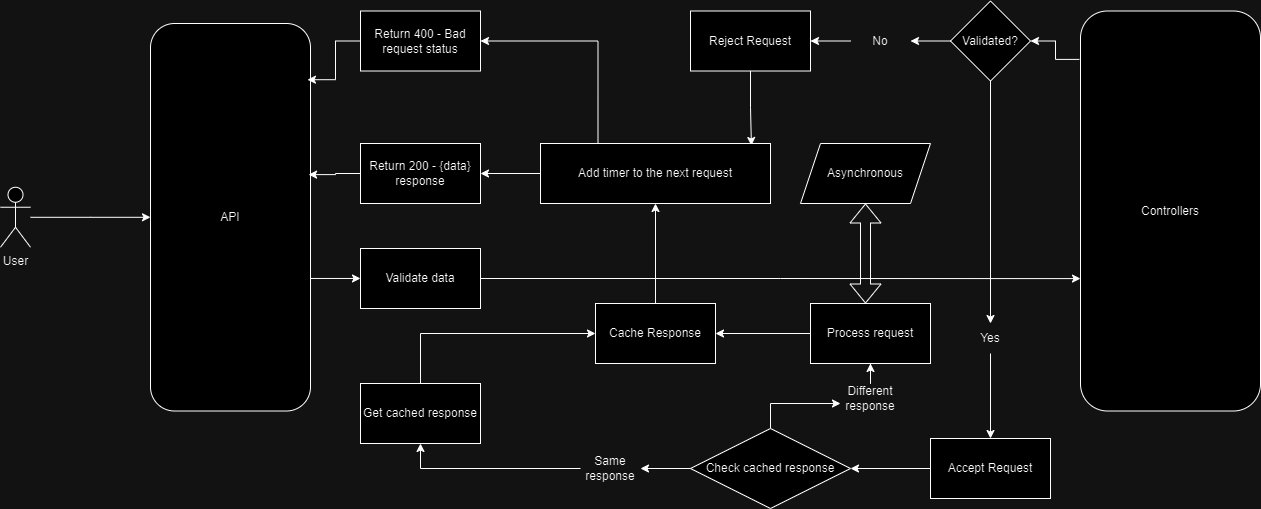

The diagram above was exported from draw.io. Its source (the exported page's mxGraphModel, read from the mxfile embedded in the PNG):
<mxGraphModel dx="2261" dy="1941" grid="1" gridSize="10" guides="1" tooltips="1" connect="1" arrows="1" fold="1" page="1" pageScale="1" pageWidth="827" pageHeight="1169" math="0" shadow="0">
  <root>
    <mxCell id="0" />
    <mxCell id="1" parent="0" />
    <mxCell id="ejJGMftJFJ5ZxU9vuZ6l-6" value="" style="edgeStyle=orthogonalEdgeStyle;rounded=0;orthogonalLoop=1;jettySize=auto;html=1;entryX=0;entryY=0.669;entryDx=0;entryDy=0;entryPerimeter=0;" edge="1" parent="1" source="ejJGMftJFJ5ZxU9vuZ6l-2" target="ejJGMftJFJ5ZxU9vuZ6l-60">
      <mxGeometry relative="1" as="geometry">
        <mxPoint x="730" y="-190" as="targetPoint" />
      </mxGeometry>
    </mxCell>
    <mxCell id="ejJGMftJFJ5ZxU9vuZ6l-53" value="" style="edgeStyle=orthogonalEdgeStyle;rounded=0;orthogonalLoop=1;jettySize=auto;html=1;exitX=0;exitY=0.5;exitDx=0;exitDy=0;" edge="1" parent="1" source="ejJGMftJFJ5ZxU9vuZ6l-30" target="ejJGMftJFJ5ZxU9vuZ6l-52">
      <mxGeometry relative="1" as="geometry" />
    </mxCell>
    <mxCell id="ejJGMftJFJ5ZxU9vuZ6l-2" value="Validate data" style="whiteSpace=wrap;html=1;" vertex="1" parent="1">
      <mxGeometry y="-95" width="120" height="60" as="geometry" />
    </mxCell>
    <mxCell id="ejJGMftJFJ5ZxU9vuZ6l-31" value="" style="edgeStyle=orthogonalEdgeStyle;rounded=0;orthogonalLoop=1;jettySize=auto;html=1;" edge="1" parent="1" source="ejJGMftJFJ5ZxU9vuZ6l-37" target="ejJGMftJFJ5ZxU9vuZ6l-30">
      <mxGeometry relative="1" as="geometry" />
    </mxCell>
    <mxCell id="ejJGMftJFJ5ZxU9vuZ6l-7" value="Validated?" style="rhombus;whiteSpace=wrap;html=1;" vertex="1" parent="1">
      <mxGeometry x="590" y="-342.5" width="80" height="80" as="geometry" />
    </mxCell>
    <mxCell id="ejJGMftJFJ5ZxU9vuZ6l-63" style="edgeStyle=orthogonalEdgeStyle;rounded=0;orthogonalLoop=1;jettySize=auto;html=1;entryX=0.917;entryY=0.033;entryDx=0;entryDy=0;entryPerimeter=0;" edge="1" parent="1" source="ejJGMftJFJ5ZxU9vuZ6l-9" target="ejJGMftJFJ5ZxU9vuZ6l-13">
      <mxGeometry relative="1" as="geometry" />
    </mxCell>
    <mxCell id="ejJGMftJFJ5ZxU9vuZ6l-9" value="Reject Request" style="whiteSpace=wrap;html=1;" vertex="1" parent="1">
      <mxGeometry x="330" y="-332.5" width="120" height="60" as="geometry" />
    </mxCell>
    <mxCell id="ejJGMftJFJ5ZxU9vuZ6l-11" value="" style="edgeStyle=orthogonalEdgeStyle;rounded=0;orthogonalLoop=1;jettySize=auto;html=1;entryX=1;entryY=0.5;entryDx=0;entryDy=0;" edge="1" parent="1" source="ejJGMftJFJ5ZxU9vuZ6l-28" target="ejJGMftJFJ5ZxU9vuZ6l-9">
      <mxGeometry relative="1" as="geometry">
        <mxPoint x="660" y="50" as="sourcePoint" />
        <mxPoint x="670" y="20" as="targetPoint" />
      </mxGeometry>
    </mxCell>
    <mxCell id="ejJGMftJFJ5ZxU9vuZ6l-64" style="edgeStyle=orthogonalEdgeStyle;rounded=0;orthogonalLoop=1;jettySize=auto;html=1;exitX=0.25;exitY=0;exitDx=0;exitDy=0;entryX=1;entryY=0.5;entryDx=0;entryDy=0;" edge="1" parent="1" source="ejJGMftJFJ5ZxU9vuZ6l-13" target="ejJGMftJFJ5ZxU9vuZ6l-32">
      <mxGeometry relative="1" as="geometry">
        <mxPoint x="197" y="-280" as="targetPoint" />
      </mxGeometry>
    </mxCell>
    <mxCell id="ejJGMftJFJ5ZxU9vuZ6l-69" style="edgeStyle=orthogonalEdgeStyle;rounded=0;orthogonalLoop=1;jettySize=auto;html=1;entryX=1;entryY=0.5;entryDx=0;entryDy=0;" edge="1" parent="1" source="ejJGMftJFJ5ZxU9vuZ6l-13" target="ejJGMftJFJ5ZxU9vuZ6l-47">
      <mxGeometry relative="1" as="geometry">
        <mxPoint x="70" y="-170" as="targetPoint" />
      </mxGeometry>
    </mxCell>
    <mxCell id="ejJGMftJFJ5ZxU9vuZ6l-13" value="Add timer to the next request" style="whiteSpace=wrap;html=1;" vertex="1" parent="1">
      <mxGeometry x="180" y="-200" width="230" height="60" as="geometry" />
    </mxCell>
    <mxCell id="ejJGMftJFJ5ZxU9vuZ6l-23" style="edgeStyle=orthogonalEdgeStyle;rounded=0;orthogonalLoop=1;jettySize=auto;html=1;exitX=0.988;exitY=0.658;exitDx=0;exitDy=0;exitPerimeter=0;" edge="1" parent="1" source="ejJGMftJFJ5ZxU9vuZ6l-17" target="ejJGMftJFJ5ZxU9vuZ6l-2">
      <mxGeometry relative="1" as="geometry">
        <mxPoint x="-60" y="-190" as="sourcePoint" />
      </mxGeometry>
    </mxCell>
    <mxCell id="ejJGMftJFJ5ZxU9vuZ6l-17" value="API" style="rounded=1;whiteSpace=wrap;html=1;" vertex="1" parent="1">
      <mxGeometry x="-210" y="-320" width="160" height="387.5" as="geometry" />
    </mxCell>
    <mxCell id="ejJGMftJFJ5ZxU9vuZ6l-22" style="edgeStyle=orthogonalEdgeStyle;rounded=0;orthogonalLoop=1;jettySize=auto;html=1;" edge="1" parent="1" source="ejJGMftJFJ5ZxU9vuZ6l-18" target="ejJGMftJFJ5ZxU9vuZ6l-17">
      <mxGeometry relative="1" as="geometry" />
    </mxCell>
    <mxCell id="ejJGMftJFJ5ZxU9vuZ6l-18" value="User" style="shape=umlActor;verticalLabelPosition=bottom;verticalAlign=top;html=1;outlineConnect=0;" vertex="1" parent="1">
      <mxGeometry x="-360" y="-156.25" width="30" height="60" as="geometry" />
    </mxCell>
    <mxCell id="ejJGMftJFJ5ZxU9vuZ6l-29" value="" style="edgeStyle=orthogonalEdgeStyle;rounded=0;orthogonalLoop=1;jettySize=auto;html=1;entryX=1;entryY=0.5;entryDx=0;entryDy=0;" edge="1" parent="1" source="ejJGMftJFJ5ZxU9vuZ6l-7" target="ejJGMftJFJ5ZxU9vuZ6l-28">
      <mxGeometry relative="1" as="geometry">
        <mxPoint x="610" y="150" as="sourcePoint" />
        <mxPoint x="610" y="80" as="targetPoint" />
      </mxGeometry>
    </mxCell>
    <mxCell id="ejJGMftJFJ5ZxU9vuZ6l-28" value="No" style="text;html=1;align=center;verticalAlign=middle;whiteSpace=wrap;rounded=0;" vertex="1" parent="1">
      <mxGeometry x="490" y="-317.5" width="60" height="30" as="geometry" />
    </mxCell>
    <mxCell id="ejJGMftJFJ5ZxU9vuZ6l-30" value="Accept Request" style="whiteSpace=wrap;html=1;" vertex="1" parent="1">
      <mxGeometry x="570" y="95" width="120" height="60" as="geometry" />
    </mxCell>
    <mxCell id="ejJGMftJFJ5ZxU9vuZ6l-34" style="edgeStyle=orthogonalEdgeStyle;rounded=0;orthogonalLoop=1;jettySize=auto;html=1;entryX=0.981;entryY=0.145;entryDx=0;entryDy=0;entryPerimeter=0;" edge="1" parent="1" source="ejJGMftJFJ5ZxU9vuZ6l-32" target="ejJGMftJFJ5ZxU9vuZ6l-17">
      <mxGeometry relative="1" as="geometry" />
    </mxCell>
    <mxCell id="ejJGMftJFJ5ZxU9vuZ6l-32" value="Return 400 - Bad request status" style="whiteSpace=wrap;html=1;" vertex="1" parent="1">
      <mxGeometry y="-332.5" width="120" height="60" as="geometry" />
    </mxCell>
    <mxCell id="ejJGMftJFJ5ZxU9vuZ6l-38" value="" style="edgeStyle=orthogonalEdgeStyle;rounded=0;orthogonalLoop=1;jettySize=auto;html=1;" edge="1" parent="1" source="ejJGMftJFJ5ZxU9vuZ6l-7" target="ejJGMftJFJ5ZxU9vuZ6l-37">
      <mxGeometry relative="1" as="geometry">
        <mxPoint x="610" y="230" as="sourcePoint" />
        <mxPoint x="610" y="320" as="targetPoint" />
      </mxGeometry>
    </mxCell>
    <mxCell id="ejJGMftJFJ5ZxU9vuZ6l-37" value="Yes" style="text;html=1;align=center;verticalAlign=middle;whiteSpace=wrap;rounded=0;" vertex="1" parent="1">
      <mxGeometry x="600" y="-20" width="60" height="30" as="geometry" />
    </mxCell>
    <mxCell id="ejJGMftJFJ5ZxU9vuZ6l-78" style="edgeStyle=orthogonalEdgeStyle;rounded=0;orthogonalLoop=1;jettySize=auto;html=1;" edge="1" parent="1" source="ejJGMftJFJ5ZxU9vuZ6l-41" target="ejJGMftJFJ5ZxU9vuZ6l-43">
      <mxGeometry relative="1" as="geometry" />
    </mxCell>
    <mxCell id="ejJGMftJFJ5ZxU9vuZ6l-41" value="Process request" style="whiteSpace=wrap;html=1;" vertex="1" parent="1">
      <mxGeometry x="450" y="-40" width="120" height="60" as="geometry" />
    </mxCell>
    <mxCell id="ejJGMftJFJ5ZxU9vuZ6l-68" style="edgeStyle=orthogonalEdgeStyle;rounded=0;orthogonalLoop=1;jettySize=auto;html=1;" edge="1" parent="1" source="ejJGMftJFJ5ZxU9vuZ6l-43" target="ejJGMftJFJ5ZxU9vuZ6l-13">
      <mxGeometry relative="1" as="geometry" />
    </mxCell>
    <mxCell id="ejJGMftJFJ5ZxU9vuZ6l-43" value="Cache Response" style="whiteSpace=wrap;html=1;" vertex="1" parent="1">
      <mxGeometry x="235" y="-40" width="120" height="60" as="geometry" />
    </mxCell>
    <mxCell id="ejJGMftJFJ5ZxU9vuZ6l-46" value="Asynchronous" style="shape=parallelogram;perimeter=parallelogramPerimeter;whiteSpace=wrap;html=1;fixedSize=1;" vertex="1" parent="1">
      <mxGeometry x="440" y="-200" width="130" height="60" as="geometry" />
    </mxCell>
    <mxCell id="ejJGMftJFJ5ZxU9vuZ6l-49" style="edgeStyle=orthogonalEdgeStyle;rounded=0;orthogonalLoop=1;jettySize=auto;html=1;entryX=0.988;entryY=0.39;entryDx=0;entryDy=0;entryPerimeter=0;" edge="1" parent="1" source="ejJGMftJFJ5ZxU9vuZ6l-47" target="ejJGMftJFJ5ZxU9vuZ6l-17">
      <mxGeometry relative="1" as="geometry" />
    </mxCell>
    <mxCell id="ejJGMftJFJ5ZxU9vuZ6l-47" value="Return 200 - {data} response" style="whiteSpace=wrap;html=1;" vertex="1" parent="1">
      <mxGeometry y="-200" width="120" height="60" as="geometry" />
    </mxCell>
    <mxCell id="ejJGMftJFJ5ZxU9vuZ6l-56" value="" style="edgeStyle=orthogonalEdgeStyle;rounded=0;orthogonalLoop=1;jettySize=auto;html=1;" edge="1" parent="1" source="ejJGMftJFJ5ZxU9vuZ6l-65" target="ejJGMftJFJ5ZxU9vuZ6l-55">
      <mxGeometry relative="1" as="geometry" />
    </mxCell>
    <mxCell id="ejJGMftJFJ5ZxU9vuZ6l-73" style="edgeStyle=orthogonalEdgeStyle;rounded=0;orthogonalLoop=1;jettySize=auto;html=1;entryX=0.5;entryY=1;entryDx=0;entryDy=0;" edge="1" parent="1" source="ejJGMftJFJ5ZxU9vuZ6l-75" target="ejJGMftJFJ5ZxU9vuZ6l-41">
      <mxGeometry relative="1" as="geometry" />
    </mxCell>
    <mxCell id="ejJGMftJFJ5ZxU9vuZ6l-76" style="edgeStyle=orthogonalEdgeStyle;rounded=0;orthogonalLoop=1;jettySize=auto;html=1;entryX=0;entryY=0.667;entryDx=0;entryDy=0;entryPerimeter=0;" edge="1" parent="1" source="ejJGMftJFJ5ZxU9vuZ6l-52" target="ejJGMftJFJ5ZxU9vuZ6l-75">
      <mxGeometry relative="1" as="geometry">
        <mxPoint x="470" y="60" as="targetPoint" />
      </mxGeometry>
    </mxCell>
    <mxCell id="ejJGMftJFJ5ZxU9vuZ6l-52" value="Check cached response" style="rhombus;whiteSpace=wrap;html=1;" vertex="1" parent="1">
      <mxGeometry x="330" y="85" width="160" height="80" as="geometry" />
    </mxCell>
    <mxCell id="ejJGMftJFJ5ZxU9vuZ6l-67" style="edgeStyle=orthogonalEdgeStyle;rounded=0;orthogonalLoop=1;jettySize=auto;html=1;entryX=0;entryY=0.5;entryDx=0;entryDy=0;exitX=0.5;exitY=0;exitDx=0;exitDy=0;" edge="1" parent="1" source="ejJGMftJFJ5ZxU9vuZ6l-55" target="ejJGMftJFJ5ZxU9vuZ6l-43">
      <mxGeometry relative="1" as="geometry" />
    </mxCell>
    <mxCell id="ejJGMftJFJ5ZxU9vuZ6l-55" value="Get cached response" style="whiteSpace=wrap;html=1;" vertex="1" parent="1">
      <mxGeometry y="40" width="120" height="60" as="geometry" />
    </mxCell>
    <mxCell id="ejJGMftJFJ5ZxU9vuZ6l-61" style="edgeStyle=orthogonalEdgeStyle;rounded=0;orthogonalLoop=1;jettySize=auto;html=1;entryX=1;entryY=0.5;entryDx=0;entryDy=0;exitX=-0.006;exitY=0.121;exitDx=0;exitDy=0;exitPerimeter=0;" edge="1" parent="1" source="ejJGMftJFJ5ZxU9vuZ6l-60" target="ejJGMftJFJ5ZxU9vuZ6l-7">
      <mxGeometry relative="1" as="geometry" />
    </mxCell>
    <mxCell id="ejJGMftJFJ5ZxU9vuZ6l-60" value="Controllers" style="rounded=1;whiteSpace=wrap;html=1;" vertex="1" parent="1">
      <mxGeometry x="720" y="-332.5" width="180" height="400" as="geometry" />
    </mxCell>
    <mxCell id="ejJGMftJFJ5ZxU9vuZ6l-66" value="" style="edgeStyle=orthogonalEdgeStyle;rounded=0;orthogonalLoop=1;jettySize=auto;html=1;" edge="1" parent="1" source="ejJGMftJFJ5ZxU9vuZ6l-52" target="ejJGMftJFJ5ZxU9vuZ6l-65">
      <mxGeometry relative="1" as="geometry">
        <mxPoint x="330" y="110" as="sourcePoint" />
        <mxPoint x="170" y="140" as="targetPoint" />
      </mxGeometry>
    </mxCell>
    <mxCell id="ejJGMftJFJ5ZxU9vuZ6l-65" value="Same response" style="text;html=1;align=center;verticalAlign=middle;whiteSpace=wrap;rounded=0;" vertex="1" parent="1">
      <mxGeometry x="220" y="110" width="60" height="30" as="geometry" />
    </mxCell>
    <mxCell id="ejJGMftJFJ5ZxU9vuZ6l-75" value="Different response" style="text;html=1;align=center;verticalAlign=middle;whiteSpace=wrap;rounded=0;" vertex="1" parent="1">
      <mxGeometry x="480" y="40" width="60" height="30" as="geometry" />
    </mxCell>
    <mxCell id="ejJGMftJFJ5ZxU9vuZ6l-79" value="" style="shape=flexArrow;endArrow=classic;startArrow=classic;html=1;rounded=0;" edge="1" parent="1" target="ejJGMftJFJ5ZxU9vuZ6l-46">
      <mxGeometry width="100" height="100" relative="1" as="geometry">
        <mxPoint x="505" y="-40" as="sourcePoint" />
        <mxPoint x="590" y="-90" as="targetPoint" />
      </mxGeometry>
    </mxCell>
  </root>
</mxGraphModel>